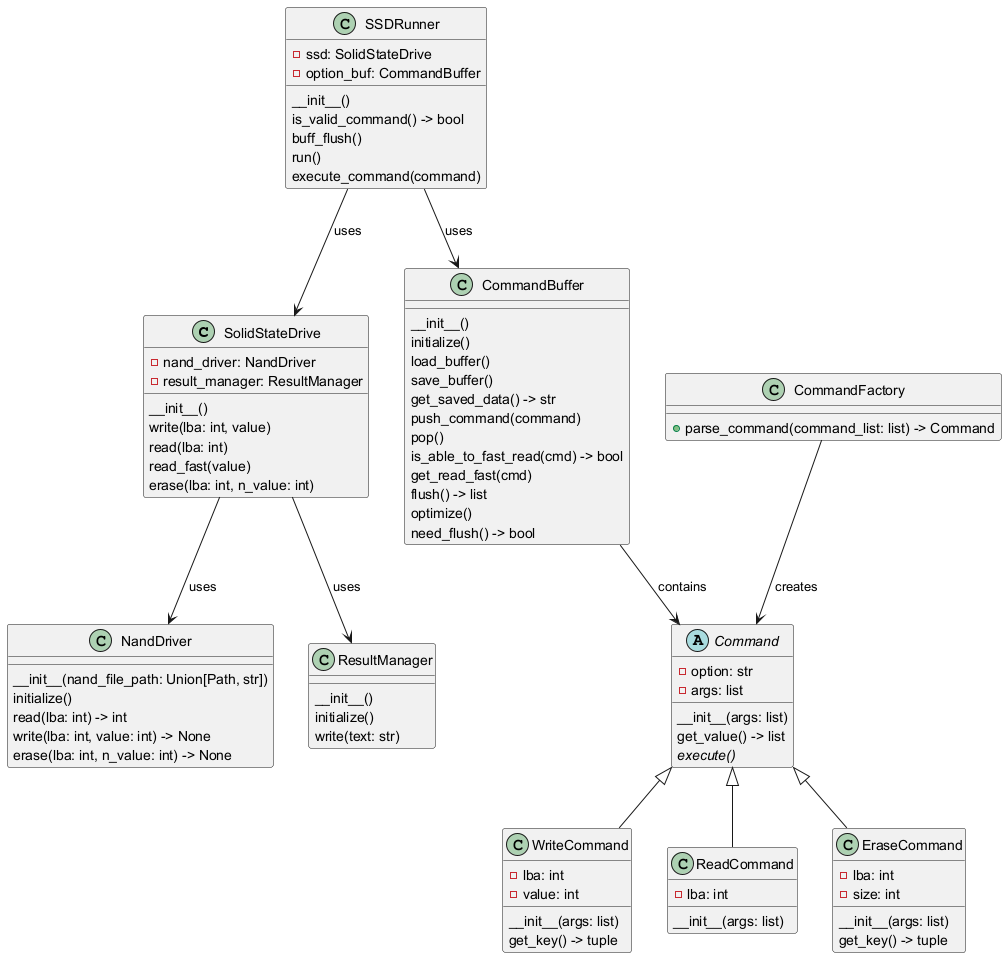

The diagram above was rendered by PlantUML. Its source (embedded in the PNG):
@startuml
' SSD 모듈 클래스 다이어그램

class SolidStateDrive {
    - nand_driver: NandDriver
    - result_manager: ResultManager
    __init__()
    write(lba: int, value)
    read(lba: int)
    read_fast(value)
    erase(lba: int, n_value: int)
}

class NandDriver {
    __init__(nand_file_path: Union[Path, str])
    initialize()
    read(lba: int) -> int
    write(lba: int, value: int) -> None
    erase(lba: int, n_value: int) -> None
}

class ResultManager {
    __init__()
    initialize()
    write(text: str)
}

class CommandBuffer {
    __init__()
    initialize()
    load_buffer()
    save_buffer()
    get_saved_data() -> str
    push_command(command)
    pop()
    is_able_to_fast_read(cmd) -> bool
    get_read_fast(cmd)
    flush() -> list
    optimize()
    need_flush() -> bool
}

class CommandFactory {
    +parse_command(command_list: list) -> Command
}

abstract class Command {
    - option: str
    - args: list
    __init__(args: list)
    get_value() -> list
    {abstract} execute()
}

class WriteCommand extends Command {
    - lba: int
    - value: int
    __init__(args: list)
    get_key() -> tuple
}

class ReadCommand extends Command {
    - lba: int
    __init__(args: list)
}

class EraseCommand extends Command {
    - lba: int
    - size: int
    __init__(args: list)
    get_key() -> tuple
}

class SSDRunner {
    - ssd: SolidStateDrive
    - option_buf: CommandBuffer
    __init__()
    is_valid_command() -> bool
    buff_flush()
    run()
    execute_command(command)
}

SolidStateDrive --> NandDriver : uses
SolidStateDrive --> ResultManager : uses
SSDRunner --> SolidStateDrive : uses
SSDRunner --> CommandBuffer : uses
CommandBuffer --> Command : contains
CommandFactory --> Command : creates
@enduml